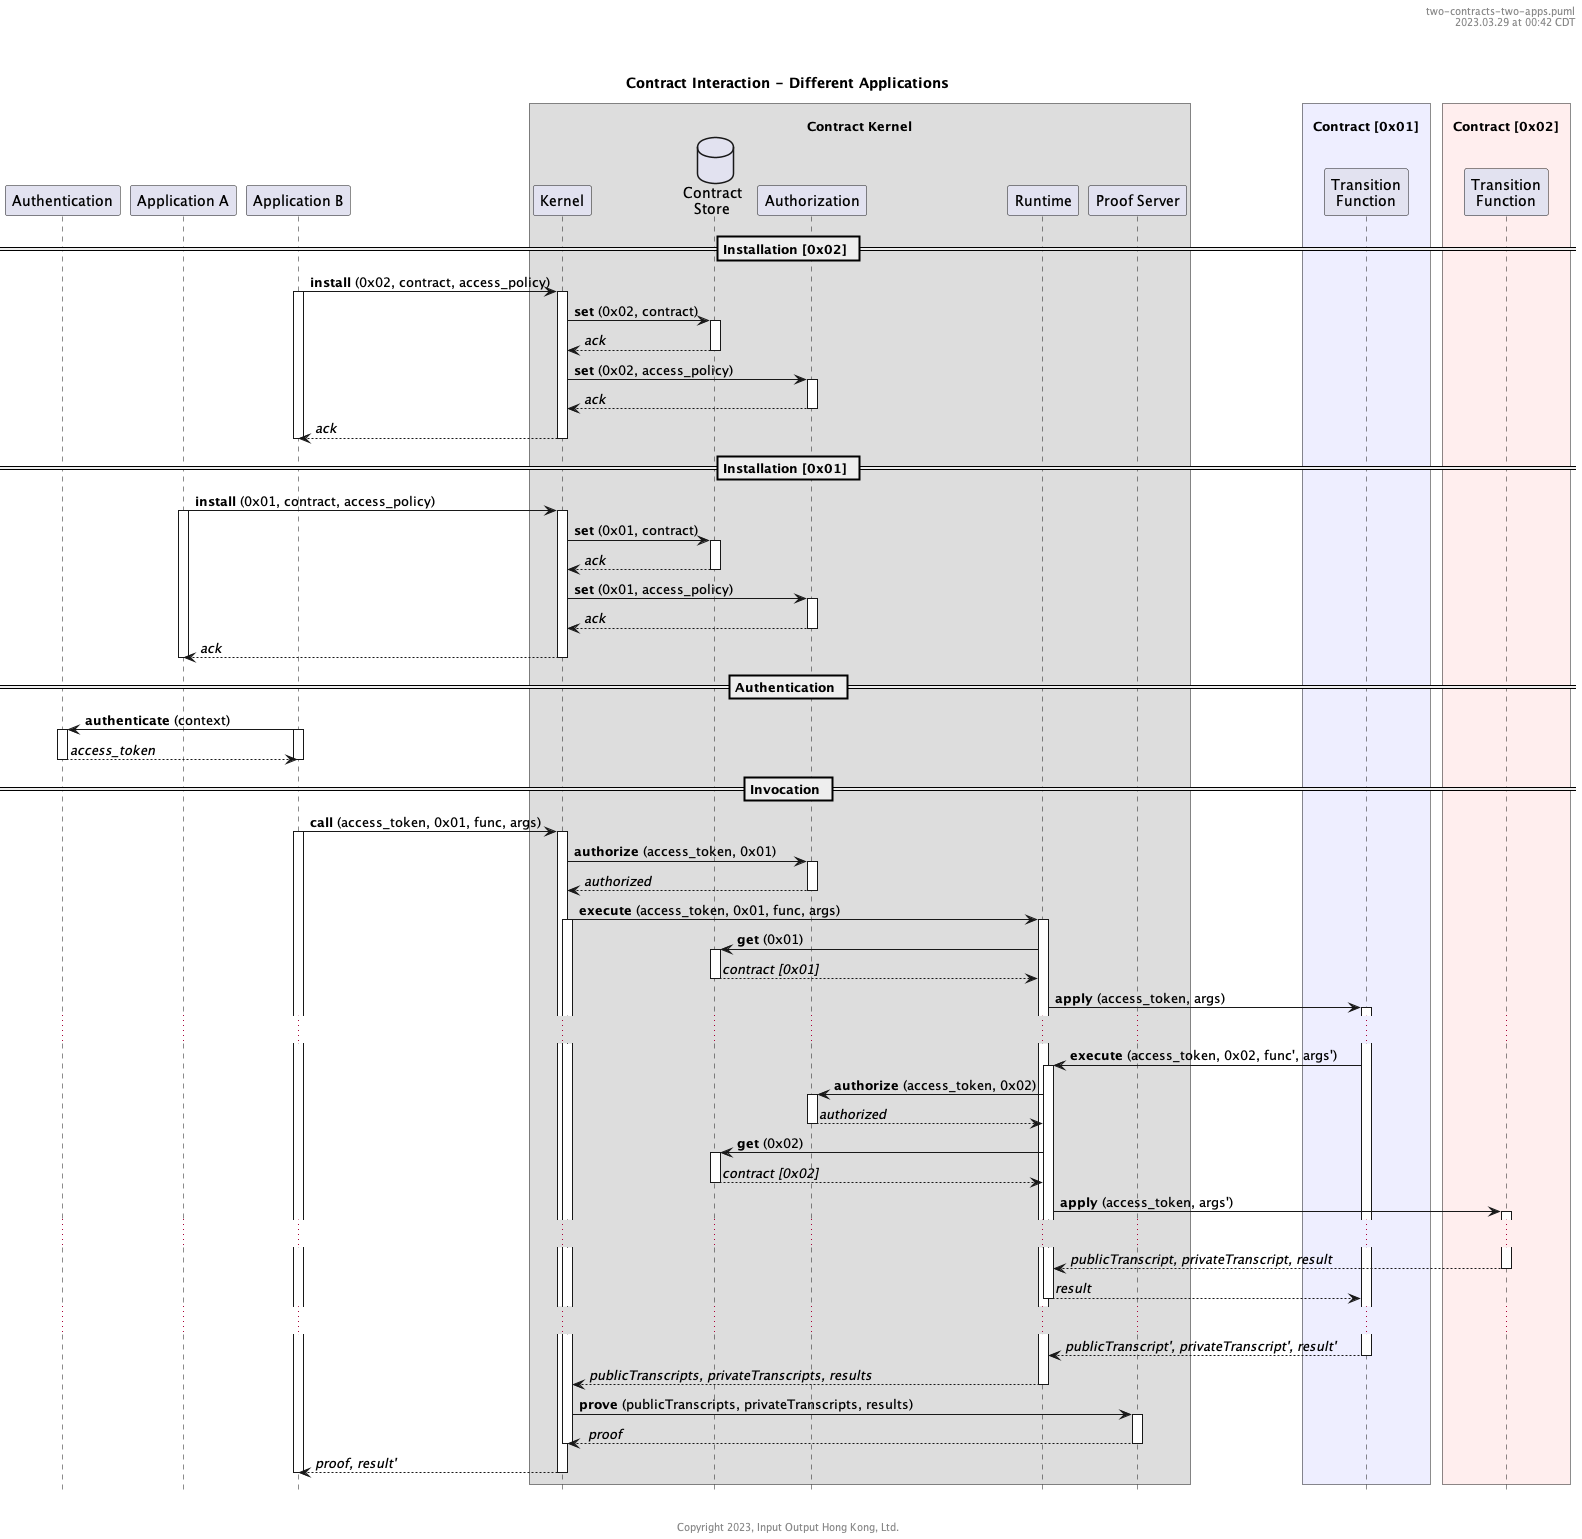

The diagram above was rendered by PlantUML. Its source (embedded in the PNG):
@startuml
'-----------------------------------------------------------
' Please include this standard header
header %filename()\n%date("yyyy.MM.dd' at 'HH:mm z")\n\n\n
'-----------------------------------------------------------
skinparam BoxPadding 5
hide footbox
title Contract Interaction - Different Applications

participant "Authentication" as authentication
participant "Application A" as A
participant "Application B" as B
box "\nContract Kernel" #ddd
  participant "Kernel" as kernel
  database "Contract\nStore" as contracts
  participant "Authorization" as authorization
  participant "Runtime" as runtime
  participant "Proof Server" as proofServer
end box
box "\n  Contract [0x01]  " #eef
  participant "Transition\nFunction" as transFuncC
end box
box "\n  Contract [0x02]  " #fee
  participant "Transition\nFunction" as transFuncD
end box

== Installation [0x02] ==

B -> kernel ++ : **install** (0x02, contract, access_policy)
  activate B
  kernel -> contracts ++ : **set** (0x02, contract)
  return //ack//
  kernel -> authorization ++ : **set** (0x02, access_policy)
  return //ack//
return //ack//
deactivate B

== Installation [0x01] ==

A -> kernel ++ : **install** (0x01, contract, access_policy)
  activate A
  kernel -> contracts ++ : **set** (0x01, contract)
  return //ack//
  kernel -> authorization ++ : **set** (0x01, access_policy)
  return //ack//
return //ack//
deactivate A

== Authentication ==

B -> authentication ++ : **authenticate** (context)
activate B
return //access_token//
deactivate B

== Invocation ==

B -> kernel ++ : **call** (access_token, 0x01, func, args)
activate B
kernel -> authorization ++ : **authorize** (access_token, 0x01)
return //authorized//
kernel -> runtime ++ : **execute** (access_token, 0x01, func, args)
activate kernel
runtime -> contracts ++ : **get** (0x01)
return //contract [0x01]//
runtime -> transFuncC ++ : **apply** (access_token, args)
...
transFuncC -> runtime ++ : **execute** (access_token, 0x02, func', args')
runtime -> authorization ++ : **authorize** (access_token, 0x02)
return //authorized//
runtime -> contracts ++ : **get** (0x02)
return //contract [0x02]//
runtime -> transFuncD ++ : **apply** (access_token, args')
...
return //publicTranscript, privateTranscript, result//
return //result//
...
return //publicTranscript', privateTranscript', result'//
return //publicTranscripts, privateTranscripts, results//
kernel -> proofServer ++: **prove** (publicTranscripts, privateTranscripts, results)
return // proof//
deactivate kernel
return //proof, result'//
deactivate B

'-----------------------------------------------------------
' Please include this standard footer
footer \n\n\nCopyright %date("yyyy"), Input Output Hong Kong, Ltd.
'-----------------------------------------------------------

@enduml